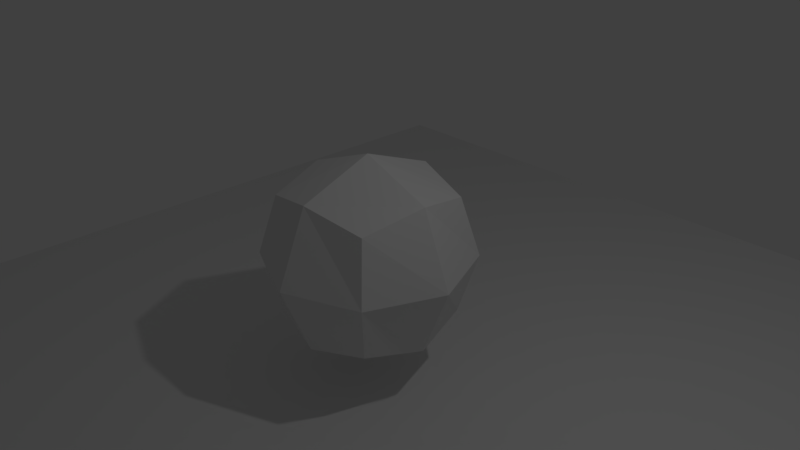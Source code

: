 # Source: Bola_Gurun.blend  (saved by Blender 2.79.0; exported with 4.5.12 LTS)
import bpy
from mathutils import Matrix  # noqa: F401  (used for matrix-valued properties, if any)

bpy.ops.wm.read_factory_settings(use_empty=True)
scene = bpy.context.scene
scene.name = 'Scene'

# ---- collections
col_collection_1 = bpy.data.collections.new('Collection 1'); scene.collection.children.link(col_collection_1)

# ---- materials (node trees are filled in below, after node groups)
mat_material_001 = bpy.data.materials.new('Material.001')
mat_material_001.alpha_threshold = 0.0
mat_material_001.use_transparent_shadow = False
mat_material_001.roughness = 0.5
mat_material_001.specular_intensity = 0.0

# ---- material node trees

# ---- world
world_world = bpy.data.worlds.new('World'); scene.world = world_world
world_world.color = (0.05088, 0.05088, 0.05088)
world_world.use_sun_shadow = False
world_world.sun_shadow_jitter_overblur = 0.0
world_world.cycles.sampling_method = 'MANUAL'

# ---- cameras
cam_camera = bpy.data.cameras.new('Camera')
cam_camera.clip_end = 100.0
cam_camera.lens = 35.0
cam_camera.sensor_width = 32.0
cam_camera.sensor_height = 18.0
cam_camera.ortho_scale = 7.314
cam_camera.dof.focus_distance = 0.0
cam_camera.dof.aperture_fstop = 128.0

# ---- lights
light_lamp = bpy.data.lights.new('Lamp', 'POINT')
light_lamp.transmission_factor = 0.0
light_lamp.cutoff_distance = 30.0
light_lamp.energy = 100.0
light_lamp.shadow_buffer_clip_start = 1.001
light_lamp.shadow_soft_size = 0.1
light_lamp.shadow_maximum_resolution = 0.006
light_lamp.use_absolute_resolution = True

# ---- meshes
me_plane = bpy.data.meshes.new('Plane')
me_plane.from_pydata([(-1.0, -1.0, 0.0), (1.0, -1.0, 0.0), (-1.0, 1.0, 0.0), (1.0, 1.0, 0.0)], [], [(0, 1, 3, 2)])
me_plane.use_remesh_preserve_volume = False
me_plane.use_remesh_preserve_attributes = False
me_plane.use_mirror_vertex_groups = False
me_plane.update()
me_cube = bpy.data.meshes.new('Cube')
me_cube.from_pydata([(0.8178, 0.8178, -0.8178), (0.8178, -0.8178, -0.8178), (-0.8178, -0.8178, -0.8178), (-0.8178, 0.8178, -0.8178), (0.8178, 0.8178, 0.8178), (0.8178, -0.8178, 0.8178), (-0.8178, -0.8178, 0.8178), (-0.8178, 0.8178, 0.8178), (1.002, -5.966e-08, -1.002), (1.792e-07, 1.002, -1.002), (1.002, 1.002, 0.0), (6.622e-11, -1.002, -1.002), (1.002, -1.002, 0.0), (-1.002, 2.985e-07, -1.002), (-1.002, -1.002, 0.0), (-1.002, 1.002, 0.0), (1.002, -5.372e-07, 1.002), (2.389e-07, 1.002, 1.002), (-5.372e-07, -1.002, 1.002), (-1.002, 1.791e-07, 1.002), (3.554e-07, 1.416, 0.0), (-1.416, 3.472e-07, 0.0), (-4.045e-07, -1.416, 0.0), (1.416, -4.126e-07, 0.0), (-1.934e-07, -2.437e-07, 1.384), (1.021e-07, 1.784e-07, -1.416)], [], [(25, 11, 2, 13), (24, 19, 6, 18), (23, 16, 5, 12), (22, 18, 6, 14), (21, 19, 7, 15), (20, 9, 3, 15), (17, 20, 15, 7), (4, 10, 20, 17), (10, 0, 9, 20), (13, 21, 15, 3), (2, 14, 21, 13), (14, 6, 19, 21), (11, 22, 14, 2), (1, 12, 22, 11), (12, 5, 18, 22), (8, 23, 12, 1), (0, 10, 23, 8), (10, 4, 16, 23), (16, 24, 18, 5), (4, 17, 24, 16), (17, 7, 19, 24), (9, 25, 13, 3), (0, 8, 25, 9), (8, 1, 11, 25)])
_uv = me_cube.uv_layers.new(name='UVMap')
_uv.uv.foreach_set('vector', [0.314, 0.2919, 0.266, 0.3984, 0.1738, 0.345, 0.2075, 0.2439, 0.7008, 0.7027, 0.5944, 0.6547, 0.6477, 0.5625, 0.7488, 0.5963, 0.9774, 0.8275, 0.8072, 0.7507, 0.841, 0.6496, 0.9774, 0.598, 0.8255, 0.4261, 0.7488, 0.5963, 0.6477, 0.5625, 0.5961, 0.4261, 0.4242, 0.5779, 0.5944, 0.6547, 0.5606, 0.7557, 0.4242, 0.8074, 0.4387, 0.0153, 0.362, 0.1855, 0.2609, 0.1517, 0.2093, 0.0153, 0.6528, 0.8091, 0.576, 0.9793, 0.4242, 0.8074, 0.5606, 0.7557, 0.7538, 0.8429, 0.8055, 0.9793, 0.576, 0.9793, 0.6528, 0.8091, 0.5906, 0.1873, 0.4542, 0.2389, 0.362, 0.1855, 0.4387, 0.0153, 0.2075, 0.2439, 0.03735, 0.1672, 0.2093, 0.0153, 0.2609, 0.1517, 0.1738, 0.345, 0.03735, 0.3966, 0.03735, 0.1672, 0.2075, 0.2439, 0.5961, 0.4261, 0.6477, 0.5625, 0.5944, 0.6547, 0.4242, 0.5779, 0.266, 0.3984, 0.1892, 0.5686, 0.03735, 0.3966, 0.1738, 0.345, 0.367, 0.4321, 0.4186, 0.5686, 0.1892, 0.5686, 0.266, 0.3984, 0.9774, 0.598, 0.841, 0.6496, 0.7488, 0.5963, 0.8255, 0.4261, 0.4204, 0.3399, 0.5906, 0.4167, 0.4186, 0.5686, 0.367, 0.4321, 0.4542, 0.2389, 0.5906, 0.1873, 0.5906, 0.4167, 0.4204, 0.3399, 0.8055, 0.9793, 0.7538, 0.8429, 0.8072, 0.7507, 0.9774, 0.8275, 0.8072, 0.7507, 0.7008, 0.7027, 0.7488, 0.5963, 0.841, 0.6496, 0.7538, 0.8429, 0.6528, 0.8091, 0.7008, 0.7027, 0.8072, 0.7507, 0.6528, 0.8091, 0.5606, 0.7557, 0.5944, 0.6547, 0.7008, 0.7027, 0.362, 0.1855, 0.314, 0.2919, 0.2075, 0.2439, 0.2609, 0.1517, 0.4542, 0.2389, 0.4204, 0.3399, 0.314, 0.2919, 0.362, 0.1855, 0.4204, 0.3399, 0.367, 0.4321, 0.266, 0.3984, 0.314, 0.2919])
me_cube.materials.append(mat_material_001)
me_cube.use_remesh_preserve_volume = False
me_cube.use_remesh_preserve_attributes = False
me_cube.use_mirror_vertex_groups = False
me_cube.update()

# ---- objects
ob_plane = bpy.data.objects.new('Plane', me_plane)
ob_cube = bpy.data.objects.new('Cube', me_cube)
ob_lamp = bpy.data.objects.new('Lamp', light_lamp)
ob_camera = bpy.data.objects.new('Camera', cam_camera)

# ---- transforms, parenting, visibility, modifiers, constraints
ob_plane.location = (0.1387, 0.6786, -1.823)
ob_plane.scale = (6.709, 6.709, 6.709)
ob_plane.lineart.crease_threshold = 0.0
ob_cube.location = (0.0, 0.0, 0.0)
ob_cube.lock_rotations_4d = False
ob_cube.empty_display_type = 'ARROWS'
ob_cube.lineart.crease_threshold = 0.0
ob_lamp.location = (4.076, 1.005, 5.904)
ob_lamp.rotation_euler = (0.6503, 0.05522, 1.866)
ob_lamp.lock_rotations_4d = False
ob_lamp.empty_display_type = 'ARROWS'
ob_lamp.color = (0.0, 0.0, 0.0, 0.0)
ob_lamp.lineart.crease_threshold = 0.0
ob_camera.location = (7.481, -6.508, 5.344)
ob_camera.rotation_euler = (1.109, 0.0, 0.8149)
ob_camera.lock_rotations_4d = False
ob_camera.empty_display_type = 'ARROWS'
ob_camera.color = (0.0, 0.0, 0.0, 0.0)
ob_camera.display_type = 'WIRE'
ob_camera.lineart.crease_threshold = 0.0

# ---- collection membership
col_collection_1.objects.link(ob_plane)
col_collection_1.objects.link(ob_cube)
col_collection_1.objects.link(ob_lamp)
col_collection_1.objects.link(ob_camera)

# ---- scene / render settings (as saved in the file)
scene.camera = ob_camera
scene.frame_start = 1; scene.frame_end = 250; scene.frame_set(1)
scene.render.engine = 'BLENDER_EEVEE_NEXT'
scene.render.resolution_percentage = 50
scene.render.dither_intensity = 0.0
scene.cycles.use_denoising = False
scene.cycles.samples = 128
scene.cycles.sampling_pattern = 'TABULATED_SOBOL'
scene.cycles.use_adaptive_sampling = False
scene.cycles.use_light_tree = False
scene.cycles.blur_glossy = 0.0
scene.cycles.sample_clamp_indirect = 0.0
scene.view_settings.view_transform = 'Standard'
bpy.context.view_layer.update()
